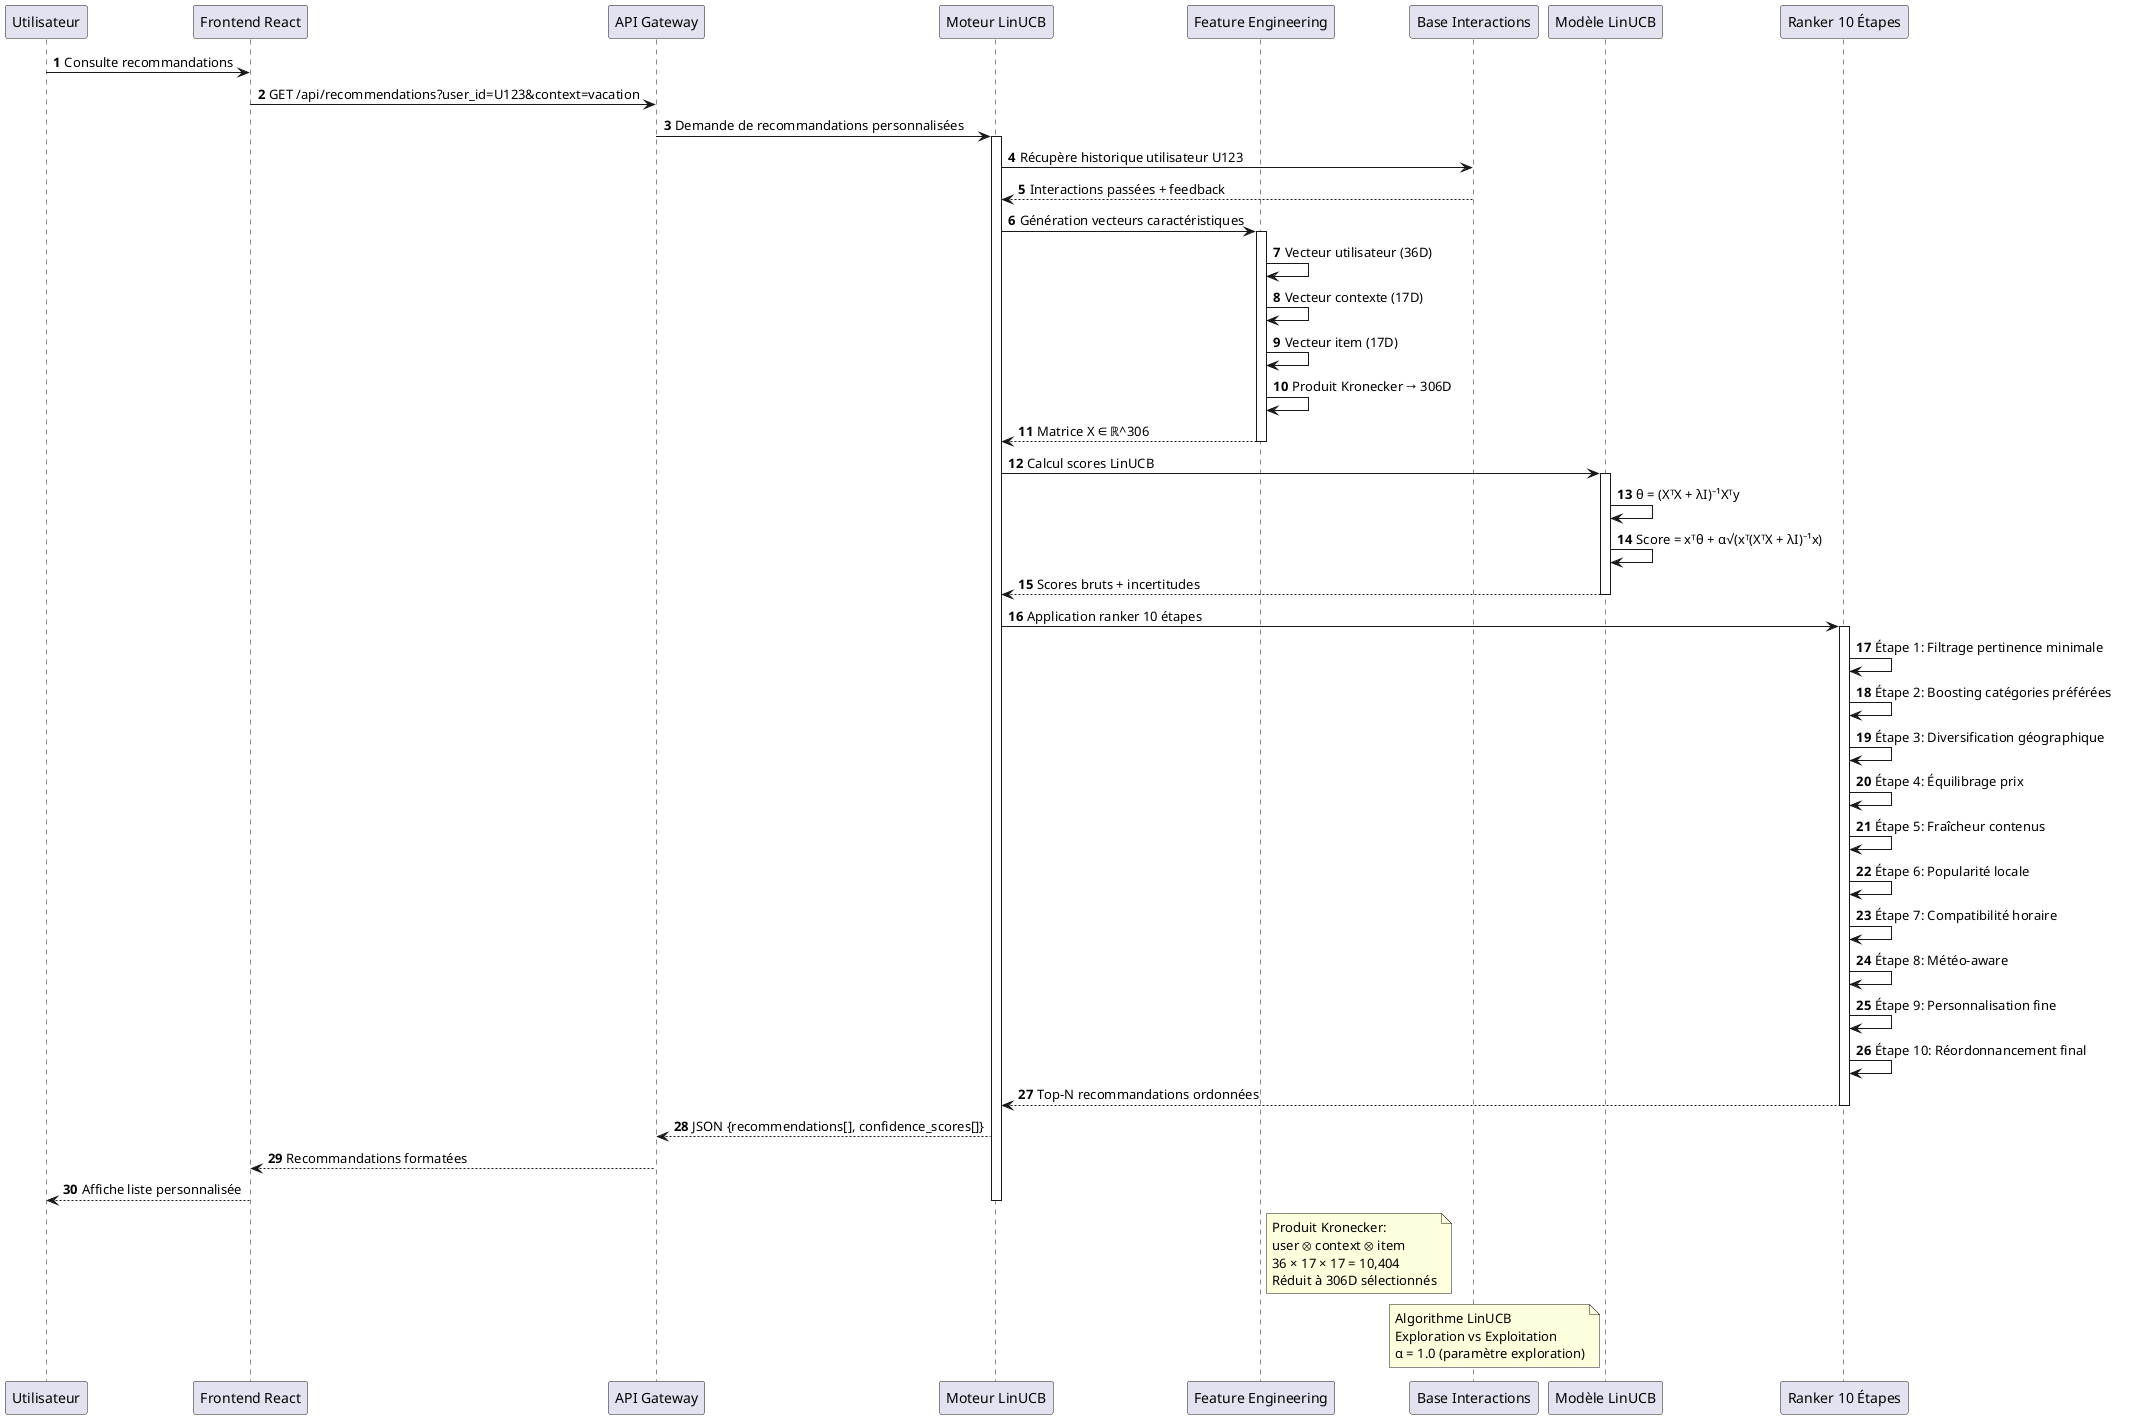

The diagram above was rendered by PlantUML. Its source (embedded in the PNG):
@startuml
autonumber

participant "Utilisateur" as User
participant "Frontend React" as Frontend
participant "API Gateway" as API
participant "Moteur LinUCB" as LinUCB
participant "Feature Engineering" as Features
participant "Base Interactions" as InteractionsDB
participant "Modèle LinUCB" as Model
participant "Ranker 10 Étapes" as Ranker

User -> Frontend : Consulte recommandations
Frontend -> API : GET /api/recommendations?user_id=U123&context=vacation
API -> LinUCB : Demande de recommandations personnalisées

activate LinUCB
LinUCB -> InteractionsDB : Récupère historique utilisateur U123
InteractionsDB --> LinUCB : Interactions passées + feedback

LinUCB -> Features : Génération vecteurs caractéristiques
activate Features
Features -> Features : Vecteur utilisateur (36D)
Features -> Features : Vecteur contexte (17D)
Features -> Features : Vecteur item (17D)
Features -> Features : Produit Kronecker → 306D
Features --> LinUCB : Matrice X ∈ ℝ^306
deactivate Features

LinUCB -> Model : Calcul scores LinUCB
activate Model
Model -> Model : θ = (XᵀX + λI)⁻¹Xᵀy
Model -> Model : Score = xᵀθ + α√(xᵀ(XᵀX + λI)⁻¹x)
Model --> LinUCB : Scores bruts + incertitudes
deactivate Model

LinUCB -> Ranker : Application ranker 10 étapes
activate Ranker
Ranker -> Ranker : Étape 1: Filtrage pertinence minimale
Ranker -> Ranker : Étape 2: Boosting catégories préférées
Ranker -> Ranker : Étape 3: Diversification géographique
Ranker -> Ranker : Étape 4: Équilibrage prix
Ranker -> Ranker : Étape 5: Fraîcheur contenus
Ranker -> Ranker : Étape 6: Popularité locale
Ranker -> Ranker : Étape 7: Compatibilité horaire
Ranker -> Ranker : Étape 8: Météo-aware
Ranker -> Ranker : Étape 9: Personnalisation fine
Ranker -> Ranker : Étape 10: Réordonnancement final
Ranker --> LinUCB : Top-N recommandations ordonnées
deactivate Ranker

LinUCB --> API : JSON {recommendations[], confidence_scores[]}
API --> Frontend : Recommandations formatées
Frontend --> User : Affiche liste personnalisée

deactivate LinUCB

note right of Features
  Produit Kronecker:
  user ⊗ context ⊗ item
  36 × 17 × 17 = 10,404
  Réduit à 306D sélectionnés
end note

note left of Model
  Algorithme LinUCB
  Exploration vs Exploitation
  α = 1.0 (paramètre exploration)
end note

@enduml